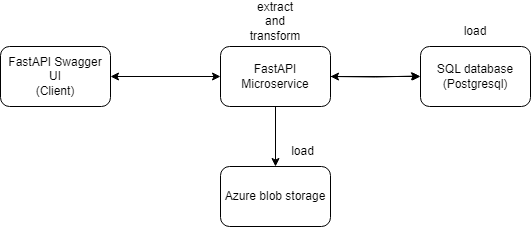

The diagram above was exported from draw.io. Its source (the exported page's mxGraphModel, read from the mxfile embedded in the PNG):
<mxGraphModel dx="1050" dy="557" grid="1" gridSize="10" guides="1" tooltips="1" connect="1" arrows="1" fold="1" page="1" pageScale="1" pageWidth="827" pageHeight="1169" math="0" shadow="0">
  <root>
    <mxCell id="0" />
    <mxCell id="1" parent="0" />
    <mxCell id="Ah8hjJsnCLqGt9pP6kaa-2" style="edgeStyle=orthogonalEdgeStyle;rounded=0;orthogonalLoop=1;jettySize=auto;html=1;startArrow=classic;startFill=1;entryX=0;entryY=0.5;entryDx=0;entryDy=0;" edge="1" parent="1" source="Ah8hjJsnCLqGt9pP6kaa-1" target="Ah8hjJsnCLqGt9pP6kaa-3">
      <mxGeometry relative="1" as="geometry">
        <mxPoint x="360" y="200" as="targetPoint" />
      </mxGeometry>
    </mxCell>
    <mxCell id="Ah8hjJsnCLqGt9pP6kaa-1" value="FastAPI Swagger UI&lt;br&gt;(Client)" style="rounded=1;whiteSpace=wrap;html=1;" vertex="1" parent="1">
      <mxGeometry x="150" y="170" width="110" height="60" as="geometry" />
    </mxCell>
    <mxCell id="Ah8hjJsnCLqGt9pP6kaa-10" value="" style="edgeStyle=orthogonalEdgeStyle;rounded=0;orthogonalLoop=1;jettySize=auto;html=1;" edge="1" parent="1" source="Ah8hjJsnCLqGt9pP6kaa-3" target="Ah8hjJsnCLqGt9pP6kaa-7">
      <mxGeometry relative="1" as="geometry" />
    </mxCell>
    <mxCell id="Ah8hjJsnCLqGt9pP6kaa-12" value="" style="edgeStyle=orthogonalEdgeStyle;rounded=0;orthogonalLoop=1;jettySize=auto;html=1;" edge="1" parent="1" source="Ah8hjJsnCLqGt9pP6kaa-3" target="Ah8hjJsnCLqGt9pP6kaa-9">
      <mxGeometry relative="1" as="geometry" />
    </mxCell>
    <mxCell id="Ah8hjJsnCLqGt9pP6kaa-3" value="FastAPI Microservice" style="rounded=1;whiteSpace=wrap;html=1;" vertex="1" parent="1">
      <mxGeometry x="370" y="170" width="110" height="60" as="geometry" />
    </mxCell>
    <mxCell id="Ah8hjJsnCLqGt9pP6kaa-6" style="edgeStyle=orthogonalEdgeStyle;rounded=0;orthogonalLoop=1;jettySize=auto;html=1;startArrow=classic;startFill=1;" edge="1" parent="1">
      <mxGeometry relative="1" as="geometry">
        <mxPoint x="569" y="199.5" as="targetPoint" />
        <mxPoint x="480" y="200" as="sourcePoint" />
      </mxGeometry>
    </mxCell>
    <mxCell id="Ah8hjJsnCLqGt9pP6kaa-7" value="SQL database&lt;br&gt;(Postgresql)" style="rounded=1;whiteSpace=wrap;html=1;" vertex="1" parent="1">
      <mxGeometry x="570" y="170" width="110" height="60" as="geometry" />
    </mxCell>
    <mxCell id="Ah8hjJsnCLqGt9pP6kaa-9" value="Azure blob storage" style="rounded=1;whiteSpace=wrap;html=1;" vertex="1" parent="1">
      <mxGeometry x="370" y="290" width="110" height="60" as="geometry" />
    </mxCell>
    <mxCell id="Ah8hjJsnCLqGt9pP6kaa-13" value="extract and transform" style="text;html=1;align=center;verticalAlign=middle;whiteSpace=wrap;rounded=0;" vertex="1" parent="1">
      <mxGeometry x="395" y="130" width="60" height="30" as="geometry" />
    </mxCell>
    <mxCell id="Ah8hjJsnCLqGt9pP6kaa-14" value="load" style="text;html=1;align=center;verticalAlign=middle;whiteSpace=wrap;rounded=0;" vertex="1" parent="1">
      <mxGeometry x="595" y="140" width="60" height="30" as="geometry" />
    </mxCell>
    <mxCell id="Ah8hjJsnCLqGt9pP6kaa-15" value="load" style="text;html=1;align=center;verticalAlign=middle;whiteSpace=wrap;rounded=0;" vertex="1" parent="1">
      <mxGeometry x="420" y="260" width="65" height="30" as="geometry" />
    </mxCell>
  </root>
</mxGraphModel>